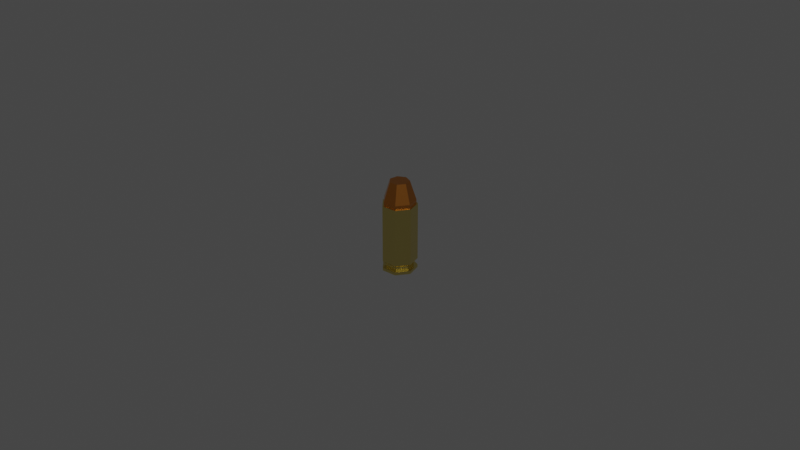 # Source: Bala.blend  (saved by Blender 3.2.14; exported with 4.5.12 LTS)
import bpy
from mathutils import Matrix  # noqa: F401  (used for matrix-valued properties, if any)

bpy.ops.wm.read_factory_settings(use_empty=True)
scene = bpy.context.scene
scene.name = 'Scene'

# ---- collections
col_collection = bpy.data.collections.new('Collection'); scene.collection.children.link(col_collection)

# ---- materials (node trees are filled in below, after node groups)
mat_jacket = bpy.data.materials.new('jacket')
mat_jacket.alpha_threshold = 0.0
mat_jacket.use_transparent_shadow = False
mat_jacket.line_color = (0.0, 0.0, 0.0, 1.0)
mat_brass = bpy.data.materials.new('brass')
mat_brass.alpha_threshold = 0.0
mat_brass.use_transparent_shadow = False
mat_brass.line_color = (0.0, 0.0, 0.0, 1.0)
mat_primer = bpy.data.materials.new('primer')
mat_primer.use_transparent_shadow = False

# ---- material node trees
mat_jacket.use_nodes = True; mat_jacket.node_tree.nodes.clear()
_N = mat_jacket.node_tree.nodes; _L = mat_jacket.node_tree.links
n0 = _N.new('ShaderNodeOutputMaterial'); n0.name = 'Material Output'; n0.location = (300, 300)
n1 = _N.new('ShaderNodeBsdfPrincipled'); n1.name = 'Principled BSDF'; n1.location = (10, 300)
n1.distribution = 'GGX'
n1.subsurface_method = 'RANDOM_WALK_SKIN'
n1.inputs[0].default_value = (0.8, 0.3052, 0.05571, 1.0)
n1.inputs[1].default_value = 1.0
n1.inputs[2].default_value = 0.2346
n1.inputs[3].default_value = 1.45
n1.inputs[13].default_value = 1.0
n1.inputs[27].default_value = (0.0, 0.0, 0.0, 1.0)
n1.inputs[28].default_value = 1.0
_L.new(n1.outputs[0], n0.inputs[0])
n0.is_active_output = True
mat_brass.use_nodes = True; mat_brass.node_tree.nodes.clear()
_N = mat_brass.node_tree.nodes; _L = mat_brass.node_tree.links
n0 = _N.new('ShaderNodeOutputMaterial'); n0.name = 'Material Output'; n0.location = (300, 300)
n1 = _N.new('ShaderNodeBsdfPrincipled'); n1.name = 'Principled BSDF'; n1.location = (10, 300)
n1.distribution = 'GGX'
n1.subsurface_method = 'RANDOM_WALK_SKIN'
n1.inputs[0].default_value = (0.8, 0.6563, 0.2177, 1.0)
n1.inputs[1].default_value = 1.0
n1.inputs[2].default_value = 0.1638
n1.inputs[3].default_value = 1.45
n1.inputs[13].default_value = 1.0
n1.inputs[27].default_value = (0.0, 0.0, 0.0, 1.0)
n1.inputs[28].default_value = 1.0
_L.new(n1.outputs[0], n0.inputs[0])
n0.is_active_output = True
mat_primer.use_nodes = True; mat_primer.node_tree.nodes.clear()
_N = mat_primer.node_tree.nodes; _L = mat_primer.node_tree.links
n0 = _N.new('ShaderNodeBsdfPrincipled'); n0.name = 'Principled BSDF'; n0.location = (10, 300)
n0.distribution = 'GGX'
n0.subsurface_method = 'RANDOM_WALK_SKIN'
n0.inputs[0].default_value = (0.448, 0.448, 0.448, 1.0)
n0.inputs[1].default_value = 1.0
n0.inputs[2].default_value = 0.2559
n0.inputs[3].default_value = 1.45
n0.inputs[13].default_value = 0.7362
n0.inputs[27].default_value = (0.0, 0.0, 0.0, 1.0)
n0.inputs[28].default_value = 1.0
n1 = _N.new('ShaderNodeOutputMaterial'); n1.name = 'Material Output'; n1.location = (300, 300)
_L.new(n0.outputs[0], n1.inputs[0])
n1.is_active_output = True

# ---- world
world_world = bpy.data.worlds.new('World'); scene.world = world_world
world_world.use_nodes = True; world_world.node_tree.nodes.clear()
_N = world_world.node_tree.nodes; _L = world_world.node_tree.links
n0 = _N.new('ShaderNodeOutputWorld'); n0.name = 'World Output'; n0.location = (300, 300)
n1 = _N.new('ShaderNodeBackground'); n1.name = 'Background'; n1.location = (10, 300)
n1.inputs[0].default_value = (0.05088, 0.05088, 0.05088, 1.0)
_L.new(n1.outputs[0], n0.inputs[0])
n0.is_active_output = True
world_world.color = (0.05088, 0.05088, 0.05088)
world_world.use_sun_shadow = False
world_world.sun_shadow_jitter_overblur = 0.0

# ---- meshes
me_cylinder = bpy.data.meshes.new('Cylinder')
me_cylinder.from_pydata([(1.954e-11, 0.004594, -0.0108), (3.706e-13, 0.00537, 0.0108), (0.003592, 0.002864, -0.0108), (0.004198, 0.003348, 0.0108), (0.004479, -0.001022, -0.0108), (0.005235, -0.001195, 0.0108), (0.001993, -0.004139, -0.0108), (0.00233, -0.004838, 0.0108), (-0.001993, -0.004139, -0.0108), (-0.00233, -0.004838, 0.0108), (-0.004479, -0.001022, -0.0108), (-0.005235, -0.001195, 0.0108), (-0.003592, 0.002864, -0.0108), (-0.004198, 0.003348, 0.0108), (0.0, 0.005385, -0.009395), (-0.00421, 0.003357, -0.009395), (-0.00525, -0.001198, -0.009395), (-0.002336, -0.004852, -0.009395), (0.002336, -0.004852, -0.009395), (0.00525, -0.001198, -0.009395), (0.00421, 0.003357, -0.009395), (0.0, 0.005385, -0.007275), (0.00421, 0.003357, -0.007275), (0.00525, -0.001198, -0.007275), (0.002336, -0.004852, -0.007275), (-0.002336, -0.004852, -0.007275), (-0.00525, -0.001198, -0.007275), (-0.00421, 0.003357, -0.007275), (0.0, 0.005385, -0.01029), (0.00421, 0.003357, -0.01029), (0.00525, -0.001198, -0.01029), (0.002336, -0.004852, -0.01029), (-0.002336, -0.004852, -0.01029), (-0.00525, -0.001198, -0.01029), (-0.00421, 0.003357, -0.01029), (7.509e-11, 0.002808, -0.0108), (0.002195, 0.001751, -0.0108), (0.002737, -0.0006248, -0.0108), (0.001218, -0.00253, -0.0108), (-0.001218, -0.00253, -0.0108), (-0.002737, -0.0006248, -0.0108), (-0.002195, 0.001751, -0.0108), (2.566e-10, 0.002505, -0.00941), (0.001958, 0.001562, -0.00941), (0.002442, -0.0005574, -0.00941), (0.001087, -0.002257, -0.00941), (-0.001087, -0.002257, -0.00941), (-0.002442, -0.0005574, -0.00941), (-0.001958, 0.001562, -0.00941), (2.578e-10, 0.002427, -0.01088), (0.001897, 0.001513, -0.01088), (0.002366, -0.00054, -0.01088), (0.001053, -0.002186, -0.01088), (-0.001053, -0.002186, -0.01088), (-0.002366, -0.00054, -0.01088), (-0.001897, 0.001513, -0.01088), (-0.003313, 0.002642, -0.008255), (-0.004131, -0.0009428, -0.008255), (-0.001838, -0.003818, -0.008255), (0.001838, -0.003818, -0.008255), (0.004131, -0.0009428, -0.008255), (0.003313, 0.002642, -0.008255), (-8.545e-12, 0.004237, -0.008255), (-0.003313, 0.002642, -0.009395), (-0.004131, -0.0009428, -0.009395), (-0.001838, -0.003818, -0.009395), (0.001838, -0.003818, -0.009395), (0.004131, -0.0009428, -0.009395), (0.003313, 0.002642, -0.009395), (-8.545e-12, 0.004237, -0.009395), (0.003852, 0.003072, 0.0108), (3.401e-13, 0.004928, 0.0108), (0.004804, -0.001096, 0.0108), (0.002138, -0.00444, 0.0108), (-0.002138, -0.00444, 0.0108), (-0.004804, -0.001096, 0.0108), (-0.003852, 0.003072, 0.0108), (0.003852, 0.003072, 0.01204), (3.401e-13, 0.004928, 0.01204), (0.004804, -0.001096, 0.01204), (0.002138, -0.00444, 0.01204), (-0.002138, -0.00444, 0.01204), (-0.004804, -0.001096, 0.01204), (-0.003852, 0.003072, 0.01204), (0.002368, 0.001888, 0.01795), (6.768e-11, 0.003029, 0.01795), (0.002953, -0.000674, 0.01795), (0.001314, -0.002729, 0.01795), (-0.001314, -0.002729, 0.01795), (-0.002953, -0.000674, 0.01795), (-0.002368, 0.001888, 0.01795)], [], [(1, 22, 21), (3, 23, 22), (5, 24, 23), (7, 25, 24), (25, 11, 26), (11, 74, 75), (11, 27, 26), (13, 21, 27), (8, 38, 6), (34, 0, 12), (16, 34, 33), (17, 33, 32), (18, 32, 31), (19, 31, 30), (20, 30, 29), (14, 29, 28), (26, 56, 57), (58, 26, 57), (24, 58, 59), (23, 59, 60), (61, 23, 60), (21, 61, 62), (15, 28, 34), (27, 62, 56), (0, 29, 2), (2, 30, 4), (30, 6, 4), (31, 8, 6), (32, 10, 8), (33, 12, 10), (38, 44, 37), (0, 41, 12), (2, 37, 36), (8, 40, 39), (2, 35, 0), (6, 37, 4), (12, 40, 10), (42, 55, 48), (36, 42, 35), (40, 48, 47), (38, 46, 45), (37, 43, 36), (35, 48, 41), (40, 46, 39), (52, 53, 54), (47, 53, 46), (44, 52, 51), (43, 49, 42), (48, 54, 47), (45, 53, 52), (44, 50, 43), (56, 69, 63), (62, 68, 69), (61, 67, 68), (60, 66, 67), (59, 65, 66), (58, 64, 65), (57, 63, 64), (64, 15, 16), (17, 64, 16), (66, 17, 18), (19, 66, 18), (20, 67, 19), (14, 68, 20), (63, 14, 15), (1, 70, 3), (5, 73, 7), (13, 75, 76), (7, 74, 9), (13, 71, 1), (3, 72, 5), (70, 78, 77), (87, 85, 88), (72, 77, 79), (71, 83, 78), (75, 81, 82), (73, 79, 80), (89, 83, 82), (74, 80, 81), (86, 84, 85), (88, 90, 89), (84, 78, 85), (89, 81, 88), (90, 78, 83), (81, 87, 88), (86, 77, 84), (86, 80, 79), (76, 82, 83), (1, 3, 22), (3, 5, 23), (5, 7, 24), (7, 9, 25), (25, 9, 11), (11, 9, 74), (11, 13, 27), (13, 1, 21), (8, 39, 38), (34, 28, 0), (16, 15, 34), (17, 16, 33), (18, 17, 32), (19, 18, 31), (20, 19, 30), (14, 20, 29), (26, 27, 56), (58, 25, 26), (24, 25, 58), (23, 24, 59), (61, 22, 23), (21, 22, 61), (15, 14, 28), (27, 21, 62), (0, 28, 29), (2, 29, 30), (30, 31, 6), (31, 32, 8), (32, 33, 10), (33, 34, 12), (38, 45, 44), (0, 35, 41), (2, 4, 37), (8, 10, 40), (2, 36, 35), (6, 38, 37), (12, 41, 40), (42, 49, 55), (36, 43, 42), (40, 41, 48), (38, 39, 46), (37, 44, 43), (35, 42, 48), (40, 47, 46), (55, 49, 54), (49, 50, 54), (50, 51, 54), (51, 52, 54), (47, 54, 53), (44, 45, 52), (43, 50, 49), (48, 55, 54), (45, 46, 53), (44, 51, 50), (56, 62, 69), (62, 61, 68), (61, 60, 67), (60, 59, 66), (59, 58, 65), (58, 57, 64), (57, 56, 63), (64, 63, 15), (17, 65, 64), (66, 65, 17), (19, 67, 66), (20, 68, 67), (14, 69, 68), (63, 69, 14), (1, 71, 70), (5, 72, 73), (13, 11, 75), (7, 73, 74), (13, 76, 71), (3, 70, 72), (70, 71, 78), (87, 86, 85), (72, 70, 77), (71, 76, 83), (75, 74, 81), (73, 72, 79), (89, 90, 83), (74, 73, 80), (88, 85, 90), (84, 77, 78), (89, 82, 81), (90, 85, 78), (81, 80, 87), (86, 79, 77), (86, 87, 80), (76, 75, 82)])
me_cylinder.polygons.foreach_set('material_index', [1, 1, 1, 1, 1, 1, 1, 1, 1, 1, 1, 1, 1, 1, 1, 1, 1, 1, 1, 1, 1, 1, 1, 1, 1, 1, 1, 1, 1, 1, 1, 1, 1, 1, 1, 1, 1, 2, 1, 1, 1, 1, 1, 1, 2, 2, 2, 2, 2, 2, 2, 1, 1, 1, 1, 1, 1, 1, 1, 1, 1, 1, 1, 1, 1, 1, 1, 1, 1, 1, 1, 0, 0, 0, 0, 0, 0, 0, 0, 0, 0, 0, 0, 0, 0, 0, 0, 0, 1, 1, 1, 1, 1, 1, 1, 1, 1, 1, 1, 1, 1, 1, 1, 1, 1, 1, 1, 1, 1, 1, 1, 1, 1, 1, 1, 1, 1, 1, 1, 1, 1, 1, 1, 1, 1, 2, 1, 1, 1, 1, 1, 1, 2, 2, 2, 2, 2, 2, 2, 2, 2, 2, 1, 1, 1, 1, 1, 1, 1, 1, 1, 1, 1, 1, 1, 1, 1, 1, 1, 1, 1, 1, 0, 0, 0, 0, 0, 0, 0, 0, 0, 0, 0, 0, 0, 0, 0, 0])
_uv = me_cylinder.uv_layers.new(name='UVMap')
_uv.uv.foreach_set('vector', [1.0, 1.0, 0.8571, 0.5, 1.0, 0.5, 0.8571, 1.0, 0.7143, 0.5, 0.8571, 0.5, 0.7143, 1.0, 0.5714, 0.5, 0.7143, 0.5, 0.5714, 1.0, 0.4286, 0.5, 0.5714, 0.5, 0.4286, 0.5, 0.2857, 1.0, 0.2857, 0.5, 0.2857, 1.0, 0.4286, 1.0, 0.2857, 1.0, 0.2857, 1.0, 0.1429, 0.5, 0.2857, 0.5, 0.1429, 1.0, 2.98e-08, 0.5, 0.1429, 0.5, 0.4286, 0.5, 0.5714, 0.5, 0.5714, 0.5, 0.1429, 0.5, 2.98e-08, 0.5, 0.1429, 0.5, 0.2857, 0.5, 0.1429, 0.5, 0.2857, 0.5, 0.4286, 0.5, 0.2857, 0.5, 0.4286, 0.5, 0.5714, 0.5, 0.4286, 0.5, 0.5714, 0.5, 0.7143, 0.5, 0.5714, 0.5, 0.7143, 0.5, 0.8571, 0.5, 0.7143, 0.5, 0.8571, 0.5, 1.0, 0.5, 0.8571, 0.5, 1.0, 0.5, 0.2857, 0.5, 0.1429, 0.5, 0.2857, 0.5, 0.4286, 0.5, 0.2857, 0.5, 0.2857, 0.5, 0.5714, 0.5, 0.4286, 0.5, 0.5714, 0.5, 0.7143, 0.5, 0.5714, 0.5, 0.7143, 0.5, 0.8571, 0.5, 0.7143, 0.5, 0.7143, 0.5, 1.0, 0.5, 0.8571, 0.5, 1.0, 0.5, 0.1429, 0.5, 2.98e-08, 0.5, 0.1429, 0.5, 0.1429, 0.5, 2.98e-08, 0.5, 0.1429, 0.5, 1.0, 0.5, 0.8571, 0.5, 0.8571, 0.5, 0.8571, 0.5, 0.7143, 0.5, 0.7143, 0.5, 0.7143, 0.5, 0.5714, 0.5, 0.7143, 0.5, 0.5714, 0.5, 0.4286, 0.5, 0.5714, 0.5, 0.4286, 0.5, 0.2857, 0.5, 0.4286, 0.5, 0.2857, 0.5, 0.1429, 0.5, 0.2857, 0.5, 0.5714, 0.5, 0.7143, 0.5, 0.7143, 0.5, 2.98e-08, 0.5, 0.1429, 0.5, 0.1429, 0.5, 0.8571, 0.5, 0.7143, 0.5, 0.8571, 0.5, 0.4286, 0.5, 0.2857, 0.5, 0.4286, 0.5, 0.8571, 0.5, 1.0, 0.5, 1.0, 0.5, 0.5714, 0.5, 0.7143, 0.5, 0.7143, 0.5, 0.1429, 0.5, 0.2857, 0.5, 0.2857, 0.5, 2.98e-08, 0.5, 0.1429, 0.5, 0.1429, 0.5, 0.8571, 0.5, 1.0, 0.5, 1.0, 0.5, 0.2857, 0.5, 0.1429, 0.5, 0.2857, 0.5, 0.5714, 0.5, 0.4286, 0.5, 0.5714, 0.5, 0.7143, 0.5, 0.8571, 0.5, 0.8571, 0.5, 2.98e-08, 0.5, 0.1429, 0.5, 0.1429, 0.5, 0.2857, 0.5, 0.4286, 0.5, 0.4286, 0.5, 0.8541, 0.03377, 0.6459, 0.03377, 0.516, 0.1966, 0.2857, 0.5, 0.4286, 0.5, 0.4286, 0.5, 0.7143, 0.5, 0.5714, 0.5, 0.7143, 0.5, 0.8571, 0.5, 1.0, 0.5, 1.0, 0.5, 0.1429, 0.5, 0.2857, 0.5, 0.2857, 0.5, 0.5714, 0.5, 0.4286, 0.5, 0.5714, 0.5, 0.7143, 0.5, 0.8571, 0.5, 0.8571, 0.5, 0.1429, 0.5, 3.166e-08, 0.5, 0.1429, 0.5, 1.0, 0.5, 0.8571, 0.5, 1.0, 0.5, 0.8571, 0.5, 0.7143, 0.5, 0.8571, 0.5, 0.7143, 0.5, 0.5714, 0.5, 0.7143, 0.5, 0.5714, 0.5, 0.4286, 0.5, 0.5714, 0.5, 0.4286, 0.5, 0.2857, 0.5, 0.4286, 0.5, 0.2857, 0.5, 0.1429, 0.5, 0.2857, 0.5, 0.2857, 0.5, 0.1429, 0.5, 0.2857, 0.5, 0.4286, 0.5, 0.2857, 0.5, 0.2857, 0.5, 0.5714, 0.5, 0.4286, 0.5, 0.5714, 0.5, 0.7143, 0.5, 0.5714, 0.5, 0.5714, 0.5, 0.8571, 0.5, 0.7143, 0.5, 0.7143, 0.5, 1.0, 0.5, 0.8571, 0.5, 0.8571, 0.5, 0.1429, 0.5, 2.98e-08, 0.5, 0.1429, 0.5, 1.0, 1.0, 0.8571, 1.0, 0.8571, 1.0, 0.7143, 1.0, 0.5714, 1.0, 0.5714, 1.0, 0.1429, 1.0, 0.2857, 1.0, 0.1429, 1.0, 0.5714, 1.0, 0.4286, 1.0, 0.4286, 1.0, 0.1429, 1.0, 2.98e-08, 1.0, 2.98e-08, 1.0, 0.8571, 1.0, 0.7143, 1.0, 0.7143, 1.0, 0.8571, 1.0, 1.0, 1.0, 0.8571, 1.0, 0.3541, 0.03377, 0.25, 0.49, 0.1459, 0.03377, 0.7143, 1.0, 0.8571, 1.0, 0.7143, 1.0, 2.98e-08, 1.0, 0.1429, 1.0, 2.98e-08, 1.0, 0.2857, 1.0, 0.4286, 1.0, 0.2857, 1.0, 0.5714, 1.0, 0.7143, 1.0, 0.5714, 1.0, 0.2857, 1.0, 0.1429, 1.0, 0.2857, 1.0, 0.4286, 1.0, 0.5714, 1.0, 0.4286, 1.0, 0.484, 0.1966, 0.4376, 0.3996, 0.25, 0.49, 0.1459, 0.03377, 0.06236, 0.3996, 0.01602, 0.1966, 0.8571, 1.0, 1.0, 1.0, 1.0, 1.0, 0.2857, 1.0, 0.4286, 1.0, 0.4286, 1.0, 0.1429, 1.0, 2.98e-08, 1.0, 0.1429, 1.0, 0.4286, 1.0, 0.5714, 1.0, 0.4286, 1.0, 0.7143, 1.0, 0.8571, 1.0, 0.8571, 1.0, 0.7143, 1.0, 0.5714, 1.0, 0.7143, 1.0, 0.1429, 1.0, 0.2857, 1.0, 0.1429, 1.0, 1.0, 1.0, 0.8571, 1.0, 0.8571, 0.5, 0.8571, 1.0, 0.7143, 1.0, 0.7143, 0.5, 0.7143, 1.0, 0.5714, 1.0, 0.5714, 0.5, 0.5714, 1.0, 0.4286, 1.0, 0.4286, 0.5, 0.4286, 0.5, 0.4286, 1.0, 0.2857, 1.0, 0.2857, 1.0, 0.4286, 1.0, 0.4286, 1.0, 0.2857, 1.0, 0.1429, 1.0, 0.1429, 0.5, 0.1429, 1.0, 2.98e-08, 1.0, 2.98e-08, 0.5, 0.4286, 0.5, 0.4286, 0.5, 0.5714, 0.5, 0.1429, 0.5, 2.98e-08, 0.5, 2.98e-08, 0.5, 0.2857, 0.5, 0.1429, 0.5, 0.1429, 0.5, 0.4286, 0.5, 0.2857, 0.5, 0.2857, 0.5, 0.5714, 0.5, 0.4286, 0.5, 0.4286, 0.5, 0.7143, 0.5, 0.5714, 0.5, 0.5714, 0.5, 0.8571, 0.5, 0.7143, 0.5, 0.7143, 0.5, 1.0, 0.5, 0.8571, 0.5, 0.8571, 0.5, 0.2857, 0.5, 0.1429, 0.5, 0.1429, 0.5, 0.4286, 0.5, 0.4286, 0.5, 0.2857, 0.5, 0.5714, 0.5, 0.4286, 0.5, 0.4286, 0.5, 0.7143, 0.5, 0.5714, 0.5, 0.5714, 0.5, 0.8571, 0.5, 0.8571, 0.5, 0.7143, 0.5, 1.0, 0.5, 0.8571, 0.5, 0.8571, 0.5, 0.1429, 0.5, 2.98e-08, 0.5, 2.98e-08, 0.5, 0.1429, 0.5, 2.98e-08, 0.5, 2.98e-08, 0.5, 1.0, 0.5, 1.0, 0.5, 0.8571, 0.5, 0.8571, 0.5, 0.8571, 0.5, 0.7143, 0.5, 0.7143, 0.5, 0.5714, 0.5, 0.5714, 0.5, 0.5714, 0.5, 0.4286, 0.5, 0.4286, 0.5, 0.4286, 0.5, 0.2857, 0.5, 0.2857, 0.5, 0.2857, 0.5, 0.1429, 0.5, 0.1429, 0.5, 0.5714, 0.5, 0.5714, 0.5, 0.7143, 0.5, 2.98e-08, 0.5, 2.98e-08, 0.5, 0.1429, 0.5, 0.8571, 0.5, 0.7143, 0.5, 0.7143, 0.5, 0.4286, 0.5, 0.2857, 0.5, 0.2857, 0.5, 0.8571, 0.5, 0.8571, 0.5, 1.0, 0.5, 0.5714, 0.5, 0.5714, 0.5, 0.7143, 0.5, 0.1429, 0.5, 0.1429, 0.5, 0.2857, 0.5, 2.98e-08, 0.5, 2.98e-08, 0.5, 0.1429, 0.5, 0.8571, 0.5, 0.8571, 0.5, 1.0, 0.5, 0.2857, 0.5, 0.1429, 0.5, 0.1429, 0.5, 0.5714, 0.5, 0.4286, 0.5, 0.4286, 0.5, 0.7143, 0.5, 0.7143, 0.5, 0.8571, 0.5, 2.98e-08, 0.5, 2.98e-08, 0.5, 0.1429, 0.5, 0.2857, 0.5, 0.2857, 0.5, 0.4286, 0.5, 0.5624, 0.3996, 0.75, 0.49, 0.516, 0.1966, 0.75, 0.49, 0.9376, 0.3996, 0.516, 0.1966, 0.9376, 0.3996, 0.984, 0.1966, 0.516, 0.1966, 0.984, 0.1966, 0.8541, 0.03377, 0.516, 0.1966, 0.2857, 0.5, 0.2857, 0.5, 0.4286, 0.5, 0.7143, 0.5, 0.5714, 0.5, 0.5714, 0.5, 0.8571, 0.5, 0.8571, 0.5, 1.0, 0.5, 0.1429, 0.5, 0.1429, 0.5, 0.2857, 0.5, 0.5714, 0.5, 0.4286, 0.5, 0.4286, 0.5, 0.7143, 0.5, 0.7143, 0.5, 0.8571, 0.5, 0.1429, 0.5, 2.98e-08, 0.5, 3.166e-08, 0.5, 1.0, 0.5, 0.8571, 0.5, 0.8571, 0.5, 0.8571, 0.5, 0.7143, 0.5, 0.7143, 0.5, 0.7143, 0.5, 0.5714, 0.5, 0.5714, 0.5, 0.5714, 0.5, 0.4286, 0.5, 0.4286, 0.5, 0.4286, 0.5, 0.2857, 0.5, 0.2857, 0.5, 0.2857, 0.5, 0.1429, 0.5, 0.1429, 0.5, 0.2857, 0.5, 0.1429, 0.5, 0.1429, 0.5, 0.4286, 0.5, 0.4286, 0.5, 0.2857, 0.5, 0.5714, 0.5, 0.4286, 0.5, 0.4286, 0.5, 0.7143, 0.5, 0.7143, 0.5, 0.5714, 0.5, 0.8571, 0.5, 0.8571, 0.5, 0.7143, 0.5, 1.0, 0.5, 1.0, 0.5, 0.8571, 0.5, 0.1429, 0.5, 3.166e-08, 0.5, 2.98e-08, 0.5, 1.0, 1.0, 1.0, 1.0, 0.8571, 1.0, 0.7143, 1.0, 0.7143, 1.0, 0.5714, 1.0, 0.1429, 1.0, 0.2857, 1.0, 0.2857, 1.0, 0.5714, 1.0, 0.5714, 1.0, 0.4286, 1.0, 0.1429, 1.0, 0.1429, 1.0, 2.98e-08, 1.0, 0.8571, 1.0, 0.8571, 1.0, 0.7143, 1.0, 0.8571, 1.0, 1.0, 1.0, 1.0, 1.0, 0.3541, 0.03377, 0.484, 0.1966, 0.25, 0.49, 0.7143, 1.0, 0.8571, 1.0, 0.8571, 1.0, 2.98e-08, 1.0, 0.1429, 1.0, 0.1429, 1.0, 0.2857, 1.0, 0.4286, 1.0, 0.4286, 1.0, 0.5714, 1.0, 0.7143, 1.0, 0.7143, 1.0, 0.2857, 1.0, 0.1429, 1.0, 0.1429, 1.0, 0.4286, 1.0, 0.5714, 1.0, 0.5714, 1.0, 0.1459, 0.03377, 0.25, 0.49, 0.06236, 0.3996, 0.8571, 1.0, 0.8571, 1.0, 1.0, 1.0, 0.2857, 1.0, 0.2857, 1.0, 0.4286, 1.0, 0.1429, 1.0, 2.98e-08, 1.0, 2.98e-08, 1.0, 0.4286, 1.0, 0.5714, 1.0, 0.5714, 1.0, 0.7143, 1.0, 0.7143, 1.0, 0.8571, 1.0, 0.7143, 1.0, 0.5714, 1.0, 0.5714, 1.0, 0.1429, 1.0, 0.2857, 1.0, 0.2857, 1.0])
me_cylinder.materials.append(mat_jacket)
me_cylinder.materials.append(mat_brass)
me_cylinder.materials.append(mat_primer)
me_cylinder.update()

# ---- objects
ob_cartridge = bpy.data.objects.new('cartridge', me_cylinder)

# ---- transforms, parenting, visibility, modifiers, constraints
ob_cartridge.location = (0.0, 0.02, -0.1)

# ---- collection membership
col_collection.objects.link(ob_cartridge)

# ---- scene / render settings (as saved in the file)
scene.frame_start = 1; scene.frame_end = 250; scene.frame_set(1)
scene.render.engine = 'BLENDER_EEVEE_NEXT'
scene.cycles.sampling_pattern = 'TABULATED_SOBOL'
scene.cycles.use_light_tree = False
scene.eevee.use_gtao = True
scene.view_settings.view_transform = 'Filmic'
bpy.context.view_layer.update()

# ---- added for rendering (the .blend has no active camera and no usable light): camera, sun
cam_auto = bpy.data.cameras.new('AutoCamera')
cam_auto.lens = 50.0
cam_auto.sensor_width = 36.0
cam_auto.clip_end = 1000.0
ob_auto_camera = bpy.data.objects.new('AutoCamera', cam_auto)
scene.collection.objects.link(ob_auto_camera)
ob_auto_camera.location = (0.185045, -0.201787, 0.051573)
ob_auto_camera.rotation_euler = (1.09748, -7.21219e-08, 0.694738)
scene.camera = ob_auto_camera
light_auto_sun = bpy.data.lights.new('AutoSun', 'SUN')
light_auto_sun.energy = 3.0
light_auto_sun.angle = 0.0523599
ob_auto_sun = bpy.data.objects.new('AutoSun', light_auto_sun)
scene.collection.objects.link(ob_auto_sun)
ob_auto_sun.rotation_euler = (0.872665, 0.174533, 0.523599)
bpy.context.view_layer.update()
